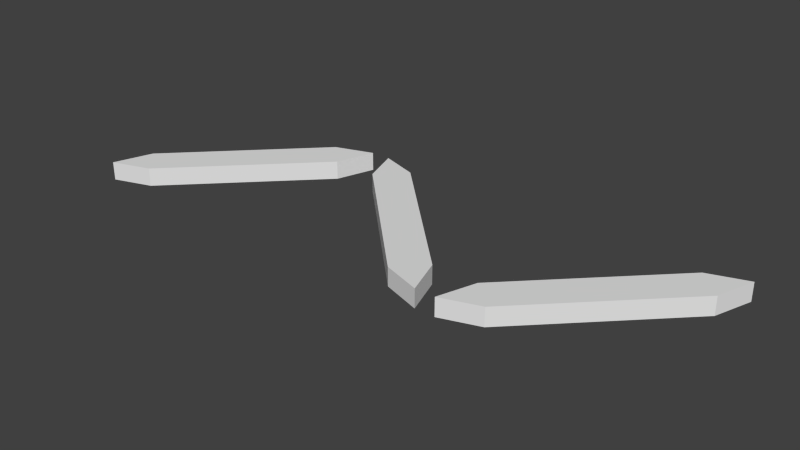 # Source: butane.blend  (saved by Blender 2.65.0; exported with 4.5.12 LTS)
import bpy
from mathutils import Matrix  # noqa: F401  (used for matrix-valued properties, if any)

bpy.ops.wm.read_factory_settings(use_empty=True)
scene = bpy.context.scene
scene.name = 'Scene'

# ---- collections
col_collection_1 = bpy.data.collections.new('Collection 1'); scene.collection.children.link(col_collection_1)

# ---- materials (node trees are filled in below, after node groups)
mat_default = bpy.data.materials.new('default')
mat_default.alpha_threshold = 0.0
mat_default.use_transparent_shadow = False
mat_default.roughness = 0.5
mat_default.specular_intensity = 0.0
mat_default.line_color = (0.0, 0.0, 0.0, 1.0)

# ---- material node trees

# ---- world
world_world = bpy.data.worlds.new('World'); scene.world = world_world
world_world.color = (0.05088, 0.05088, 0.05088)
world_world.use_sun_shadow = False
world_world.sun_shadow_jitter_overblur = 0.0
world_world.cycles.sampling_method = 'MANUAL'
world_world.cycles.sample_map_resolution = 256

# ---- meshes
me_structure = bpy.data.meshes.new('structure')
me_structure.from_pydata([(1.198, -0.9801, 0.1), (1.198, -0.9801, -0.1), (3.158, 0.98, 0.1), (3.158, 0.98, -0.1), (2.738, 0.84, 0.1), (3.018, 0.56, -0.1), (2.738, 0.84, -0.1), (3.018, 0.56, 0.1), (1.618, -0.84, 0.1), (1.338, -0.56, -0.1), (1.338, -0.56, 0.1), (1.618, -0.84, -0.1), (0.9801, -0.98, 0.1), (0.9801, -0.98, -0.1), (-0.98, 0.9801, 0.1), (-0.98, 0.9801, -0.1), (-0.8401, 0.56, 0.1), (-0.56, 0.84, -0.1), (-0.8401, 0.56, -0.1), (-0.56, 0.84, 0.1), (0.84, -0.56, 0.1), (0.56, -0.8401, -0.1), (0.56, -0.8401, 0.1), (0.84, -0.56, -0.1), (-3.158, -0.9801, 0.1), (-3.158, -0.9801, -0.1), (-1.198, 0.98, 0.1), (-1.198, 0.98, -0.1), (-1.618, 0.84, 0.1), (-1.338, 0.56, -0.1), (-1.618, 0.84, -0.1), (-1.338, 0.56, 0.1), (-2.738, -0.84, 0.1), (-3.018, -0.56, -0.1), (-3.018, -0.56, 0.1), (-2.738, -0.84, -0.1)], [], [(5, 3, 2, 7), (4, 2, 3, 6), (11, 1, 9), (10, 0, 8), (7, 2, 4), (5, 6, 3), (0, 1, 11, 8), (0, 10, 9, 1), (5, 11, 9, 6), (11, 5, 7, 8), (4, 10, 8, 7), (10, 4, 6, 9), (17, 15, 14, 19), (16, 14, 15, 18), (23, 13, 21), (22, 12, 20), (19, 14, 16), (17, 18, 15), (12, 13, 23, 20), (12, 22, 21, 13), (17, 23, 21, 18), (23, 17, 19, 20), (16, 22, 20, 19), (22, 16, 18, 21), (29, 27, 26, 31), (28, 26, 27, 30), (35, 25, 33), (34, 24, 32), (31, 26, 28), (29, 30, 27), (24, 25, 35, 32), (24, 34, 33, 25), (29, 35, 33, 30), (35, 29, 31, 32), (28, 34, 32, 31), (34, 28, 30, 33)])
me_structure.materials.append(mat_default)
me_structure.use_remesh_preserve_volume = False
me_structure.use_remesh_preserve_attributes = False
me_structure.use_mirror_vertex_groups = False
me_structure.update()

# ---- objects
ob_butane = bpy.data.objects.new('butane', me_structure)

# ---- transforms, parenting, visibility, modifiers, constraints
ob_butane.location = (0.0, 0.0, 0.0)
ob_butane.display_type = 'SOLID'
ob_butane.lineart.crease_threshold = 0.0

# ---- collection membership
col_collection_1.objects.link(ob_butane)

# ---- scene / render settings (as saved in the file)
scene.frame_start = 1; scene.frame_end = 250; scene.frame_set(1)
scene.render.engine = 'BLENDER_EEVEE_NEXT'
scene.render.image_settings.color_mode = 'RGB'
scene.render.image_settings.compression = 90
scene.render.resolution_percentage = 50
scene.render.dither_intensity = 0.0
scene.render.bake_margin = 2
scene.render.bake_bias = 0.0
scene.cycles.use_denoising = False
scene.cycles.samples = 10
scene.cycles.sampling_pattern = 'TABULATED_SOBOL'
scene.cycles.light_sampling_threshold = 0.0
scene.cycles.use_adaptive_sampling = False
scene.cycles.use_light_tree = False
scene.cycles.blur_glossy = 0.0
scene.cycles.volume_bounces = 1
scene.cycles.pixel_filter_type = 'GAUSSIAN'
scene.cycles.sample_clamp_indirect = 0.0
scene.view_settings.view_transform = 'Standard'
bpy.context.view_layer.update()

# ---- added for rendering (the .blend has no active camera and no usable light): camera, sun
cam_auto = bpy.data.cameras.new('AutoCamera')
cam_auto.lens = 50.0
cam_auto.sensor_width = 36.0
cam_auto.clip_end = 1000.0
ob_auto_camera = bpy.data.objects.new('AutoCamera', cam_auto)
scene.collection.objects.link(ob_auto_camera)
ob_auto_camera.location = (6.12166, -7.3459, 4.89727)
ob_auto_camera.rotation_euler = (1.09748, -7.21219e-08, 0.694738)
scene.camera = ob_auto_camera
light_auto_sun = bpy.data.lights.new('AutoSun', 'SUN')
light_auto_sun.energy = 3.0
light_auto_sun.angle = 0.0523599
ob_auto_sun = bpy.data.objects.new('AutoSun', light_auto_sun)
scene.collection.objects.link(ob_auto_sun)
ob_auto_sun.rotation_euler = (0.872665, 0.174533, 0.523599)
bpy.context.view_layer.update()
